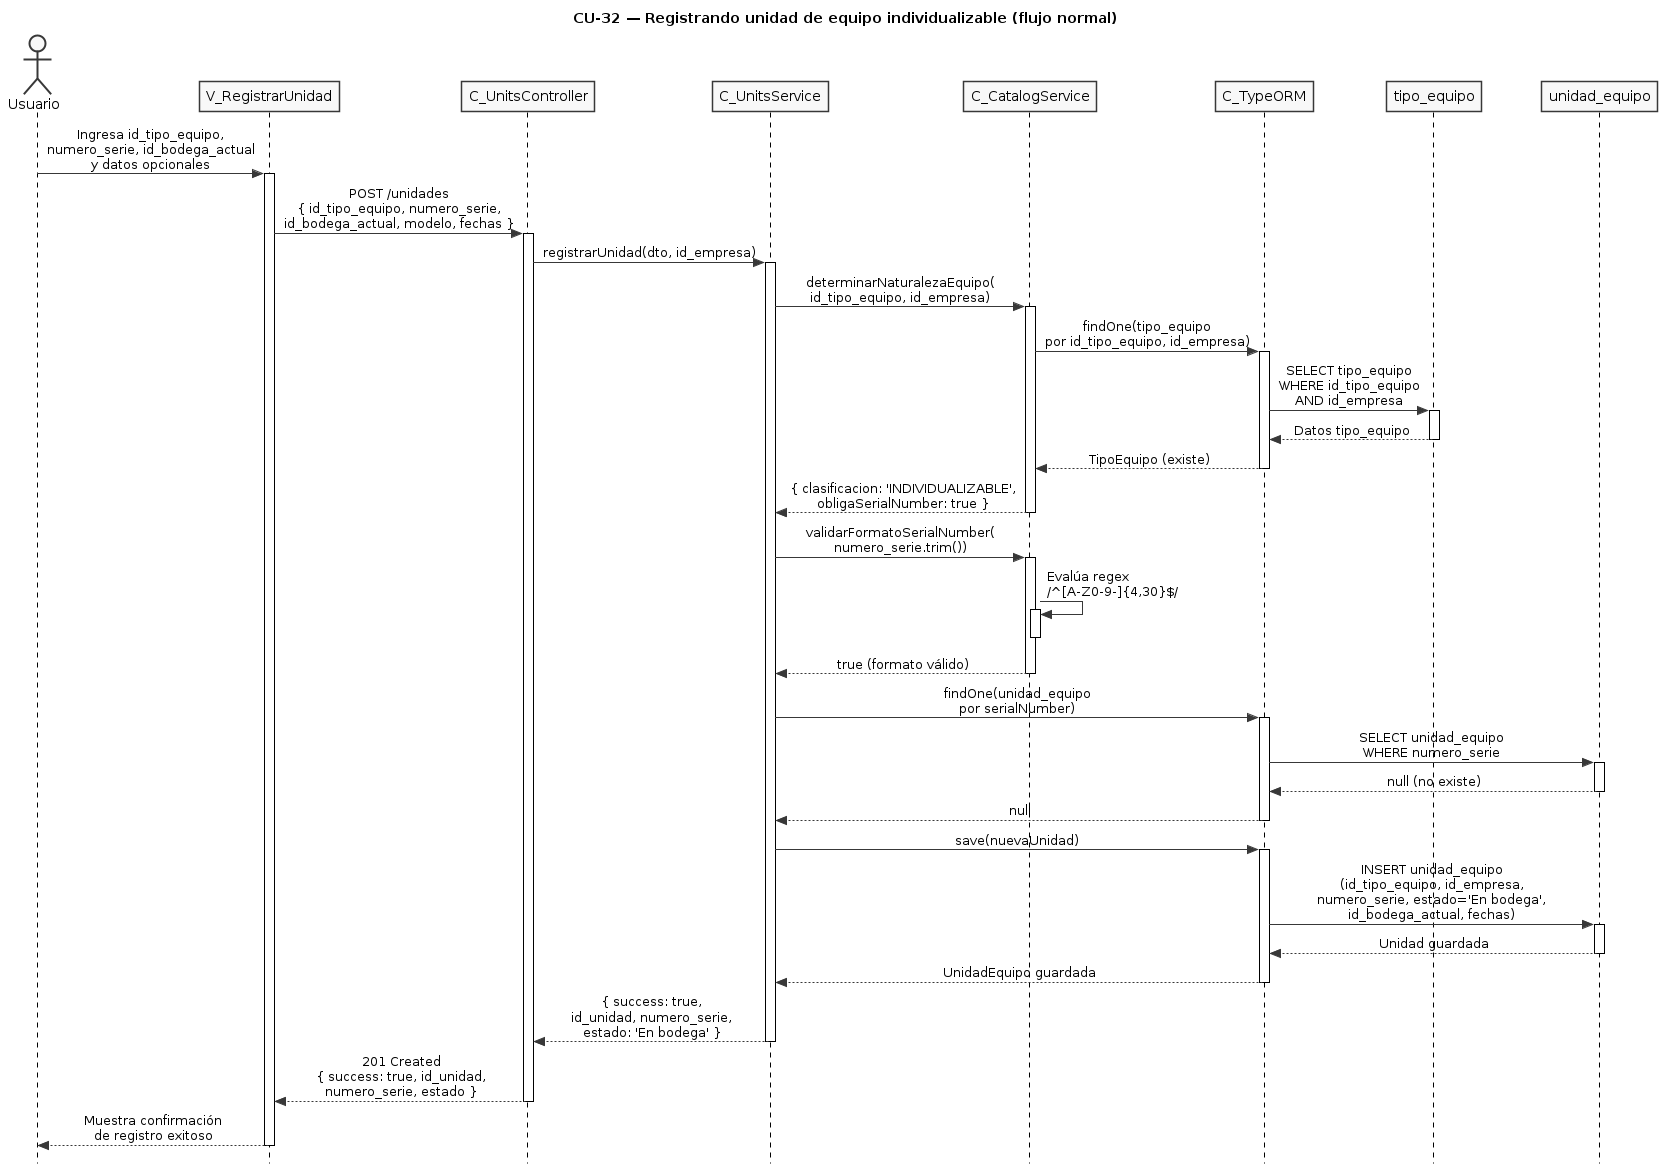

The diagram above was rendered by PlantUML. Its source (embedded in the PNG):
@startuml CU32-normal
title CU-32 — Registrando unidad de equipo individualizable (flujo normal)

skinparam style strictuml
skinparam monochrome true
skinparam shadowing false
skinparam sequenceMessageAlign center
skinparam ParticipantPadding 25
skinparam ActorPadding 20
skinparam sequence {
  MessageAlign center
  LifeLineBorderColor black
}
hide footbox

actor "Usuario" as user
participant "V_RegistrarUnidad" as view
participant "C_UnitsController" as ctrl
participant "C_UnitsService" as svc
participant "C_CatalogService" as cat
participant "C_TypeORM" as orm
participant "tipo_equipo" as tent
participant "unidad_equipo" as uent

user -> view : Ingresa id_tipo_equipo,\nnumero_serie, id_bodega_actual\ny datos opcionales
activate view

view -> ctrl : POST /unidades\n{ id_tipo_equipo, numero_serie,\nid_bodega_actual, modelo, fechas }
activate ctrl

ctrl -> svc : registrarUnidad(dto, id_empresa)
activate svc

svc -> cat : determinarNaturalezaEquipo(\nid_tipo_equipo, id_empresa)
activate cat

cat -> orm : findOne(tipo_equipo\npor id_tipo_equipo, id_empresa)
activate orm

orm -> tent : SELECT tipo_equipo\nWHERE id_tipo_equipo\nAND id_empresa
activate tent
tent --> orm : Datos tipo_equipo
deactivate tent

orm --> cat : TipoEquipo (existe)
deactivate orm

cat --> svc : { clasificacion: 'INDIVIDUALIZABLE',\nobligaSerialNumber: true }
deactivate cat

svc -> cat : validarFormatoSerialNumber(\nnumero_serie.trim())
activate cat

cat -> cat : Evalúa regex\n/^[A-Z0-9-]{4,30}$/
activate cat
deactivate cat

cat --> svc : true (formato válido)
deactivate cat

svc -> orm : findOne(unidad_equipo\npor serialNumber)
activate orm

orm -> uent : SELECT unidad_equipo\nWHERE numero_serie
activate uent
uent --> orm : null (no existe)
deactivate uent

orm --> svc : null
deactivate orm

svc -> orm : save(nuevaUnidad)
activate orm

orm -> uent : INSERT unidad_equipo\n(id_tipo_equipo, id_empresa,\nnumero_serie, estado='En bodega',\nid_bodega_actual, fechas)
activate uent
uent --> orm : Unidad guardada
deactivate uent

orm --> svc : UnidadEquipo guardada
deactivate orm

svc --> ctrl : { success: true,\nid_unidad, numero_serie,\nestado: 'En bodega' }
deactivate svc

ctrl --> view : 201 Created\n{ success: true, id_unidad,\nnumero_serie, estado }
deactivate ctrl

view --> user : Muestra confirmación\nde registro exitoso
deactivate view

@enduml